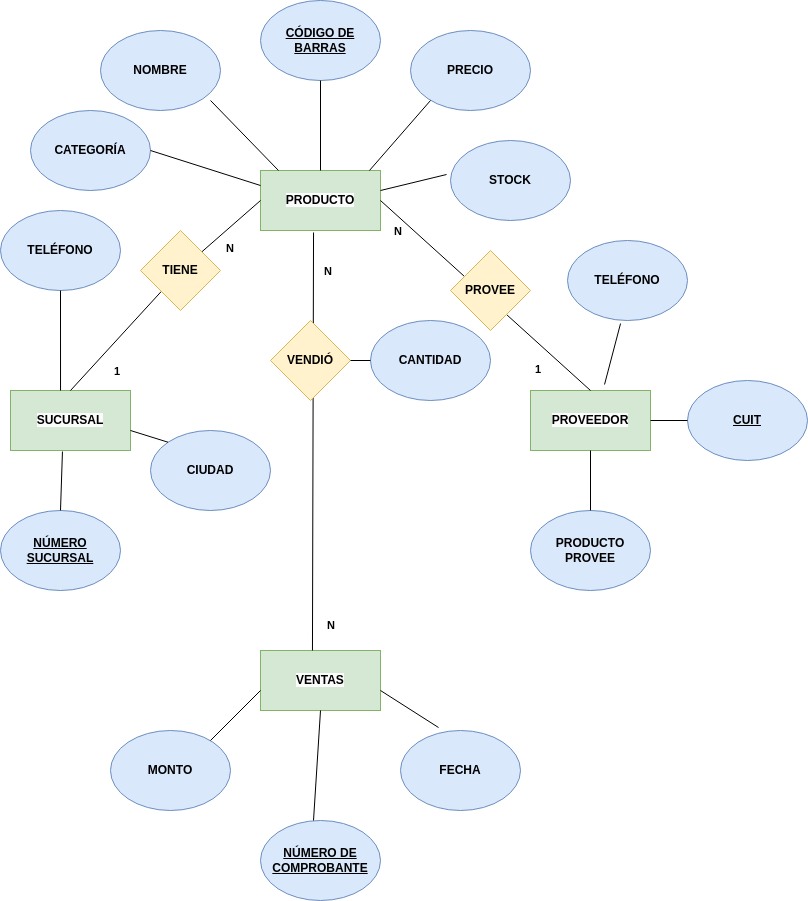

The diagram above was exported from draw.io. Its source (the exported page's mxGraphModel, read from the mxfile embedded in the PNG):
<mxGraphModel dx="722" dy="1872" grid="1" gridSize="10" guides="1" tooltips="1" connect="1" arrows="1" fold="1" page="1" pageScale="1" pageWidth="827" pageHeight="1169" math="0" shadow="0">
  <root>
    <mxCell id="0" />
    <mxCell id="1" parent="0" />
    <mxCell id="OAYd97szyDfOape_oWRU-6" value="&lt;b style=&quot;forced-color-adjust: none; color: rgb(0, 0, 0); font-family: Helvetica; font-size: 12px; font-style: normal; font-variant-ligatures: normal; font-variant-caps: normal; letter-spacing: normal; orphans: 2; text-align: center; text-indent: 0px; text-transform: none; widows: 2; word-spacing: 0px; -webkit-text-stroke-width: 0px; white-space: normal; background-color: rgb(251, 251, 251); text-decoration-thickness: initial; text-decoration-style: initial; text-decoration-color: initial;&quot;&gt;SUCURSAL&lt;/b&gt;" style="rounded=0;whiteSpace=wrap;html=1;fillColor=#d5e8d4;strokeColor=#82b366;" parent="1" vertex="1">
      <mxGeometry x="30" y="300" width="120" height="60" as="geometry" />
    </mxCell>
    <mxCell id="OAYd97szyDfOape_oWRU-7" value="&lt;b style=&quot;forced-color-adjust: none; color: rgb(0, 0, 0); font-family: Helvetica; font-size: 12px; font-style: normal; font-variant-ligatures: normal; font-variant-caps: normal; letter-spacing: normal; orphans: 2; text-align: center; text-indent: 0px; text-transform: none; widows: 2; word-spacing: 0px; -webkit-text-stroke-width: 0px; white-space: normal; background-color: rgb(251, 251, 251); text-decoration-thickness: initial; text-decoration-style: initial; text-decoration-color: initial;&quot;&gt;PROVEEDOR&lt;/b&gt;" style="rounded=0;whiteSpace=wrap;html=1;fillColor=#d5e8d4;strokeColor=#82b366;" parent="1" vertex="1">
      <mxGeometry x="550" y="300" width="120" height="60" as="geometry" />
    </mxCell>
    <mxCell id="OAYd97szyDfOape_oWRU-8" value="&lt;b style=&quot;forced-color-adjust: none; color: rgb(0, 0, 0); font-family: Helvetica; font-size: 12px; font-style: normal; font-variant-ligatures: normal; font-variant-caps: normal; letter-spacing: normal; orphans: 2; text-align: center; text-indent: 0px; text-transform: none; widows: 2; word-spacing: 0px; -webkit-text-stroke-width: 0px; white-space: normal; background-color: rgb(251, 251, 251); text-decoration-thickness: initial; text-decoration-style: initial; text-decoration-color: initial;&quot;&gt;PRODUCTO&lt;/b&gt;" style="rounded=0;whiteSpace=wrap;html=1;fillColor=#d5e8d4;strokeColor=#82b366;" parent="1" vertex="1">
      <mxGeometry x="280" y="80" width="120" height="60" as="geometry" />
    </mxCell>
    <mxCell id="OAYd97szyDfOape_oWRU-9" value="&lt;b style=&quot;forced-color-adjust: none; color: rgb(0, 0, 0); font-family: Helvetica; font-size: 12px; font-style: normal; font-variant-ligatures: normal; font-variant-caps: normal; letter-spacing: normal; orphans: 2; text-align: center; text-indent: 0px; text-transform: none; widows: 2; word-spacing: 0px; -webkit-text-stroke-width: 0px; white-space: normal; background-color: rgb(251, 251, 251); text-decoration-thickness: initial; text-decoration-style: initial; text-decoration-color: initial;&quot;&gt;VENTAS&lt;/b&gt;" style="rounded=0;whiteSpace=wrap;html=1;fillColor=#d5e8d4;strokeColor=#82b366;" parent="1" vertex="1">
      <mxGeometry x="280" y="560" width="120" height="60" as="geometry" />
    </mxCell>
    <mxCell id="OAYd97szyDfOape_oWRU-23" value="&lt;b&gt;N&lt;/b&gt;" style="edgeLabel;resizable=0;html=1;;align=left;verticalAlign=bottom;" parent="1" connectable="0" vertex="1">
      <mxGeometry x="410" y="150" as="geometry">
        <mxPoint x="2" y="-1" as="offset" />
      </mxGeometry>
    </mxCell>
    <mxCell id="OAYd97szyDfOape_oWRU-24" value="&lt;b&gt;1&lt;/b&gt;" style="edgeLabel;resizable=0;html=1;;align=left;verticalAlign=bottom;" parent="1" connectable="0" vertex="1">
      <mxGeometry x="520" y="250" as="geometry">
        <mxPoint x="33" y="37" as="offset" />
      </mxGeometry>
    </mxCell>
    <mxCell id="OAYd97szyDfOape_oWRU-25" value="" style="endArrow=none;html=1;rounded=0;entryX=0.442;entryY=1.033;entryDx=0;entryDy=0;entryPerimeter=0;exitX=0.433;exitY=0;exitDx=0;exitDy=0;exitPerimeter=0;" parent="1" source="OAYd97szyDfOape_oWRU-9" target="OAYd97szyDfOape_oWRU-8" edge="1">
      <mxGeometry width="50" height="50" relative="1" as="geometry">
        <mxPoint x="330" y="560" as="sourcePoint" />
        <mxPoint x="380" y="510" as="targetPoint" />
      </mxGeometry>
    </mxCell>
    <mxCell id="OAYd97szyDfOape_oWRU-26" value="" style="endArrow=none;html=1;rounded=0;entryX=0;entryY=0.5;entryDx=0;entryDy=0;" parent="1" source="OAYd97szyDfOape_oWRU-65" target="OAYd97szyDfOape_oWRU-8" edge="1">
      <mxGeometry width="50" height="50" relative="1" as="geometry">
        <mxPoint x="90" y="300" as="sourcePoint" />
        <mxPoint x="140" y="250" as="targetPoint" />
      </mxGeometry>
    </mxCell>
    <mxCell id="OAYd97szyDfOape_oWRU-27" value="" style="endArrow=none;html=1;rounded=0;exitX=1;exitY=0.5;exitDx=0;exitDy=0;entryX=0.5;entryY=0;entryDx=0;entryDy=0;" parent="1" source="OAYd97szyDfOape_oWRU-8" target="OAYd97szyDfOape_oWRU-7" edge="1">
      <mxGeometry width="50" height="50" relative="1" as="geometry">
        <mxPoint x="500" y="220" as="sourcePoint" />
        <mxPoint x="600" y="290" as="targetPoint" />
      </mxGeometry>
    </mxCell>
    <mxCell id="OAYd97szyDfOape_oWRU-29" value="&lt;b&gt;N&lt;/b&gt;" style="edgeLabel;resizable=0;html=1;;align=left;verticalAlign=bottom;" parent="1" connectable="0" vertex="1">
      <mxGeometry x="340" y="190" as="geometry">
        <mxPoint x="2" y="-1" as="offset" />
      </mxGeometry>
    </mxCell>
    <mxCell id="OAYd97szyDfOape_oWRU-30" value="&lt;b&gt;N&lt;/b&gt;" style="edgeLabel;resizable=0;html=1;;align=left;verticalAlign=bottom;" parent="1" connectable="0" vertex="1">
      <mxGeometry x="358" y="521" as="geometry">
        <mxPoint x="-13" y="22" as="offset" />
      </mxGeometry>
    </mxCell>
    <mxCell id="OAYd97szyDfOape_oWRU-31" value="&lt;b&gt;N&lt;/b&gt;" style="edgeLabel;resizable=0;html=1;;align=left;verticalAlign=bottom;" parent="1" connectable="0" vertex="1">
      <mxGeometry x="268" y="160" as="geometry">
        <mxPoint x="-24" y="6" as="offset" />
      </mxGeometry>
    </mxCell>
    <mxCell id="OAYd97szyDfOape_oWRU-32" value="&lt;b&gt;1&lt;/b&gt;" style="edgeLabel;resizable=0;html=1;;align=left;verticalAlign=bottom;" parent="1" connectable="0" vertex="1">
      <mxGeometry x="130" y="290" as="geometry">
        <mxPoint x="2" y="-1" as="offset" />
      </mxGeometry>
    </mxCell>
    <mxCell id="OAYd97szyDfOape_oWRU-33" value="&lt;b&gt;&lt;u&gt;CÓDIGO DE BARRAS&lt;/u&gt;&lt;/b&gt;" style="ellipse;whiteSpace=wrap;html=1;fillColor=#dae8fc;strokeColor=#6c8ebf;" parent="1" vertex="1">
      <mxGeometry x="280" y="-90" width="120" height="80" as="geometry" />
    </mxCell>
    <mxCell id="OAYd97szyDfOape_oWRU-34" value="&lt;b&gt;&lt;u&gt;NÚMERO SUCURSAL&lt;/u&gt;&lt;/b&gt;" style="ellipse;whiteSpace=wrap;html=1;fillColor=#dae8fc;strokeColor=#6c8ebf;" parent="1" vertex="1">
      <mxGeometry x="20" y="420" width="120" height="80" as="geometry" />
    </mxCell>
    <mxCell id="OAYd97szyDfOape_oWRU-35" value="&lt;b&gt;PRODUCTO PROVEE&lt;/b&gt;" style="ellipse;whiteSpace=wrap;html=1;fillColor=#dae8fc;strokeColor=#6c8ebf;" parent="1" vertex="1">
      <mxGeometry x="550" y="420" width="120" height="80" as="geometry" />
    </mxCell>
    <mxCell id="OAYd97szyDfOape_oWRU-36" value="&lt;b&gt;&lt;u&gt;NÚMERO DE COMPROBANTE&lt;/u&gt;&lt;/b&gt;" style="ellipse;whiteSpace=wrap;html=1;fillColor=#dae8fc;strokeColor=#6c8ebf;" parent="1" vertex="1">
      <mxGeometry x="280" y="730" width="120" height="80" as="geometry" />
    </mxCell>
    <mxCell id="OAYd97szyDfOape_oWRU-37" value="" style="endArrow=none;html=1;rounded=0;entryX=0.5;entryY=1;entryDx=0;entryDy=0;exitX=0.5;exitY=0;exitDx=0;exitDy=0;" parent="1" source="OAYd97szyDfOape_oWRU-8" target="OAYd97szyDfOape_oWRU-33" edge="1">
      <mxGeometry width="50" height="50" relative="1" as="geometry">
        <mxPoint x="340" y="70" as="sourcePoint" />
        <mxPoint x="365" y="40" as="targetPoint" />
      </mxGeometry>
    </mxCell>
    <mxCell id="OAYd97szyDfOape_oWRU-40" value="" style="endArrow=none;html=1;rounded=0;exitX=0.5;exitY=0;exitDx=0;exitDy=0;entryX=0.5;entryY=1;entryDx=0;entryDy=0;" parent="1" source="OAYd97szyDfOape_oWRU-35" target="OAYd97szyDfOape_oWRU-7" edge="1">
      <mxGeometry width="50" height="50" relative="1" as="geometry">
        <mxPoint x="595" y="410" as="sourcePoint" />
        <mxPoint x="645" y="360" as="targetPoint" />
        <Array as="points" />
      </mxGeometry>
    </mxCell>
    <mxCell id="OAYd97szyDfOape_oWRU-41" value="" style="endArrow=none;html=1;rounded=0;entryX=0.433;entryY=1.017;entryDx=0;entryDy=0;exitX=0.5;exitY=0;exitDx=0;exitDy=0;exitPerimeter=0;entryPerimeter=0;" parent="1" source="OAYd97szyDfOape_oWRU-34" target="OAYd97szyDfOape_oWRU-6" edge="1">
      <mxGeometry width="50" height="50" relative="1" as="geometry">
        <mxPoint x="80" y="410" as="sourcePoint" />
        <mxPoint x="105" y="370" as="targetPoint" />
      </mxGeometry>
    </mxCell>
    <mxCell id="OAYd97szyDfOape_oWRU-42" value="&lt;b&gt;PRECIO&lt;/b&gt;" style="ellipse;whiteSpace=wrap;html=1;fillColor=#dae8fc;strokeColor=#6c8ebf;" parent="1" vertex="1">
      <mxGeometry x="430" y="-60" width="120" height="80" as="geometry" />
    </mxCell>
    <mxCell id="OAYd97szyDfOape_oWRU-43" value="&lt;b&gt;NOMBRE&lt;/b&gt;" style="ellipse;whiteSpace=wrap;html=1;fillColor=#dae8fc;strokeColor=#6c8ebf;" parent="1" vertex="1">
      <mxGeometry x="120" y="-60" width="120" height="80" as="geometry" />
    </mxCell>
    <mxCell id="OAYd97szyDfOape_oWRU-44" value="&lt;b&gt;&lt;u&gt;CUIT&lt;/u&gt;&lt;/b&gt;" style="ellipse;whiteSpace=wrap;html=1;fillColor=#dae8fc;strokeColor=#6c8ebf;" parent="1" vertex="1">
      <mxGeometry x="707" y="290" width="120" height="80" as="geometry" />
    </mxCell>
    <mxCell id="OAYd97szyDfOape_oWRU-45" value="&lt;b&gt;TELÉFONO&lt;/b&gt;" style="ellipse;whiteSpace=wrap;html=1;fillColor=#dae8fc;strokeColor=#6c8ebf;" parent="1" vertex="1">
      <mxGeometry x="587" y="150" width="120" height="80" as="geometry" />
    </mxCell>
    <mxCell id="OAYd97szyDfOape_oWRU-46" value="&lt;b&gt;FECHA&lt;/b&gt;" style="ellipse;whiteSpace=wrap;html=1;fillColor=#dae8fc;strokeColor=#6c8ebf;" parent="1" vertex="1">
      <mxGeometry x="420" y="640" width="120" height="80" as="geometry" />
    </mxCell>
    <mxCell id="OAYd97szyDfOape_oWRU-47" value="&lt;b&gt;MONTO&lt;/b&gt;" style="ellipse;whiteSpace=wrap;html=1;fillColor=#dae8fc;strokeColor=#6c8ebf;" parent="1" vertex="1">
      <mxGeometry x="130" y="640" width="120" height="80" as="geometry" />
    </mxCell>
    <mxCell id="OAYd97szyDfOape_oWRU-48" value="&lt;b&gt;CIUDAD&lt;/b&gt;" style="ellipse;whiteSpace=wrap;html=1;fillColor=#dae8fc;strokeColor=#6c8ebf;" parent="1" vertex="1">
      <mxGeometry x="170" y="340" width="120" height="80" as="geometry" />
    </mxCell>
    <mxCell id="OAYd97szyDfOape_oWRU-49" value="&lt;b&gt;TELÉFONO&lt;/b&gt;" style="ellipse;whiteSpace=wrap;html=1;fillColor=#dae8fc;strokeColor=#6c8ebf;" parent="1" vertex="1">
      <mxGeometry x="20" y="120" width="120" height="80" as="geometry" />
    </mxCell>
    <mxCell id="OAYd97szyDfOape_oWRU-50" value="&lt;b&gt;STOCK&lt;/b&gt;" style="ellipse;whiteSpace=wrap;html=1;fillColor=#dae8fc;strokeColor=#6c8ebf;" parent="1" vertex="1">
      <mxGeometry x="470" y="50" width="120" height="80" as="geometry" />
    </mxCell>
    <mxCell id="OAYd97szyDfOape_oWRU-51" value="" style="endArrow=none;html=1;rounded=0;entryX=0.5;entryY=1;entryDx=0;entryDy=0;exitX=0.417;exitY=0;exitDx=0;exitDy=0;exitPerimeter=0;" parent="1" source="OAYd97szyDfOape_oWRU-6" target="OAYd97szyDfOape_oWRU-49" edge="1">
      <mxGeometry width="50" height="50" relative="1" as="geometry">
        <mxPoint x="80" y="290" as="sourcePoint" />
        <mxPoint x="90" y="220" as="targetPoint" />
      </mxGeometry>
    </mxCell>
    <mxCell id="OAYd97szyDfOape_oWRU-52" value="" style="endArrow=none;html=1;rounded=0;entryX=0;entryY=0;entryDx=0;entryDy=0;" parent="1" target="OAYd97szyDfOape_oWRU-48" edge="1">
      <mxGeometry width="50" height="50" relative="1" as="geometry">
        <mxPoint x="150" y="340" as="sourcePoint" />
        <mxPoint x="200" y="290" as="targetPoint" />
      </mxGeometry>
    </mxCell>
    <mxCell id="OAYd97szyDfOape_oWRU-53" value="" style="endArrow=none;html=1;rounded=0;" parent="1" edge="1">
      <mxGeometry width="50" height="50" relative="1" as="geometry">
        <mxPoint x="230" y="650" as="sourcePoint" />
        <mxPoint x="280" y="600" as="targetPoint" />
      </mxGeometry>
    </mxCell>
    <mxCell id="OAYd97szyDfOape_oWRU-54" value="" style="endArrow=none;html=1;rounded=0;entryX=-0.033;entryY=0.425;entryDx=0;entryDy=0;entryPerimeter=0;" parent="1" target="OAYd97szyDfOape_oWRU-50" edge="1">
      <mxGeometry width="50" height="50" relative="1" as="geometry">
        <mxPoint x="400" y="100" as="sourcePoint" />
        <mxPoint x="450" y="50" as="targetPoint" />
      </mxGeometry>
    </mxCell>
    <mxCell id="OAYd97szyDfOape_oWRU-55" value="" style="endArrow=none;html=1;rounded=0;exitX=0.908;exitY=0;exitDx=0;exitDy=0;exitPerimeter=0;" parent="1" source="OAYd97szyDfOape_oWRU-8" edge="1">
      <mxGeometry width="50" height="50" relative="1" as="geometry">
        <mxPoint x="400" y="60" as="sourcePoint" />
        <mxPoint x="450" y="10" as="targetPoint" />
      </mxGeometry>
    </mxCell>
    <mxCell id="OAYd97szyDfOape_oWRU-56" value="" style="endArrow=none;html=1;rounded=0;exitX=0.917;exitY=0.875;exitDx=0;exitDy=0;exitPerimeter=0;entryX=0.15;entryY=0;entryDx=0;entryDy=0;entryPerimeter=0;" parent="1" source="OAYd97szyDfOape_oWRU-43" target="OAYd97szyDfOape_oWRU-8" edge="1">
      <mxGeometry width="50" height="50" relative="1" as="geometry">
        <mxPoint x="240" y="50" as="sourcePoint" />
        <mxPoint x="290" as="targetPoint" />
      </mxGeometry>
    </mxCell>
    <mxCell id="OAYd97szyDfOape_oWRU-57" value="" style="endArrow=none;html=1;rounded=0;entryX=0.5;entryY=1;entryDx=0;entryDy=0;" parent="1" target="OAYd97szyDfOape_oWRU-9" edge="1">
      <mxGeometry width="50" height="50" relative="1" as="geometry">
        <mxPoint x="333" y="730" as="sourcePoint" />
        <mxPoint x="383" y="680" as="targetPoint" />
      </mxGeometry>
    </mxCell>
    <mxCell id="OAYd97szyDfOape_oWRU-58" value="" style="endArrow=none;html=1;rounded=0;entryX=0.317;entryY=-0.037;entryDx=0;entryDy=0;entryPerimeter=0;" parent="1" target="OAYd97szyDfOape_oWRU-46" edge="1">
      <mxGeometry width="50" height="50" relative="1" as="geometry">
        <mxPoint x="400" y="600" as="sourcePoint" />
        <mxPoint x="450" y="550" as="targetPoint" />
      </mxGeometry>
    </mxCell>
    <mxCell id="OAYd97szyDfOape_oWRU-59" value="" style="endArrow=none;html=1;rounded=0;exitX=0.617;exitY=-0.1;exitDx=0;exitDy=0;exitPerimeter=0;entryX=0.442;entryY=1.038;entryDx=0;entryDy=0;entryPerimeter=0;" parent="1" source="OAYd97szyDfOape_oWRU-7" target="OAYd97szyDfOape_oWRU-45" edge="1">
      <mxGeometry width="50" height="50" relative="1" as="geometry">
        <mxPoint x="600" y="280" as="sourcePoint" />
        <mxPoint x="650" y="230" as="targetPoint" />
      </mxGeometry>
    </mxCell>
    <mxCell id="OAYd97szyDfOape_oWRU-60" value="" style="endArrow=none;html=1;rounded=0;exitX=1;exitY=0.5;exitDx=0;exitDy=0;entryX=0;entryY=0.5;entryDx=0;entryDy=0;" parent="1" source="OAYd97szyDfOape_oWRU-7" target="OAYd97szyDfOape_oWRU-44" edge="1">
      <mxGeometry width="50" height="50" relative="1" as="geometry">
        <mxPoint x="670" y="340" as="sourcePoint" />
        <mxPoint x="700" y="330" as="targetPoint" />
      </mxGeometry>
    </mxCell>
    <mxCell id="OAYd97szyDfOape_oWRU-61" value="&lt;b&gt;VENDIÓ&lt;/b&gt;" style="rhombus;whiteSpace=wrap;html=1;fillColor=#fff2cc;strokeColor=#d6b656;" parent="1" vertex="1">
      <mxGeometry x="290" y="230" width="80" height="80" as="geometry" />
    </mxCell>
    <mxCell id="OAYd97szyDfOape_oWRU-63" value="&lt;b&gt;CANTIDAD&lt;/b&gt;" style="ellipse;whiteSpace=wrap;html=1;fillColor=#dae8fc;strokeColor=#6c8ebf;" parent="1" vertex="1">
      <mxGeometry x="390" y="230" width="120" height="80" as="geometry" />
    </mxCell>
    <mxCell id="OAYd97szyDfOape_oWRU-64" value="" style="endArrow=none;html=1;rounded=0;entryX=0;entryY=0.5;entryDx=0;entryDy=0;" parent="1" target="OAYd97szyDfOape_oWRU-63" edge="1">
      <mxGeometry width="50" height="50" relative="1" as="geometry">
        <mxPoint x="370" y="270" as="sourcePoint" />
        <mxPoint x="420" y="220" as="targetPoint" />
      </mxGeometry>
    </mxCell>
    <mxCell id="OAYd97szyDfOape_oWRU-66" value="" style="endArrow=none;html=1;rounded=0;" parent="1" target="OAYd97szyDfOape_oWRU-65" edge="1">
      <mxGeometry width="50" height="50" relative="1" as="geometry">
        <mxPoint x="90" y="300" as="sourcePoint" />
        <mxPoint x="280" y="110" as="targetPoint" />
      </mxGeometry>
    </mxCell>
    <mxCell id="OAYd97szyDfOape_oWRU-65" value="&lt;b&gt;TIENE&lt;/b&gt;" style="rhombus;whiteSpace=wrap;html=1;fillColor=#fff2cc;strokeColor=#d6b656;" parent="1" vertex="1">
      <mxGeometry x="160" y="140" width="80" height="80" as="geometry" />
    </mxCell>
    <mxCell id="OAYd97szyDfOape_oWRU-67" value="&lt;b&gt;PROVEE&lt;/b&gt;" style="rhombus;whiteSpace=wrap;html=1;fillColor=#fff2cc;strokeColor=#d6b656;" parent="1" vertex="1">
      <mxGeometry x="470" y="160" width="80" height="80" as="geometry" />
    </mxCell>
    <mxCell id="UsmFfgsvbzrq3fNbNWSl-1" value="&lt;b&gt;CATEGORÍA&lt;/b&gt;" style="ellipse;whiteSpace=wrap;html=1;fillColor=#dae8fc;strokeColor=#6c8ebf;" vertex="1" parent="1">
      <mxGeometry x="50" y="20" width="120" height="80" as="geometry" />
    </mxCell>
    <mxCell id="UsmFfgsvbzrq3fNbNWSl-2" value="" style="endArrow=none;html=1;rounded=0;entryX=0;entryY=0.25;entryDx=0;entryDy=0;exitX=1;exitY=0.5;exitDx=0;exitDy=0;" edge="1" parent="1" source="UsmFfgsvbzrq3fNbNWSl-1" target="OAYd97szyDfOape_oWRU-8">
      <mxGeometry width="50" height="50" relative="1" as="geometry">
        <mxPoint x="175" y="110" as="sourcePoint" />
        <mxPoint x="225" y="60" as="targetPoint" />
      </mxGeometry>
    </mxCell>
  </root>
</mxGraphModel>